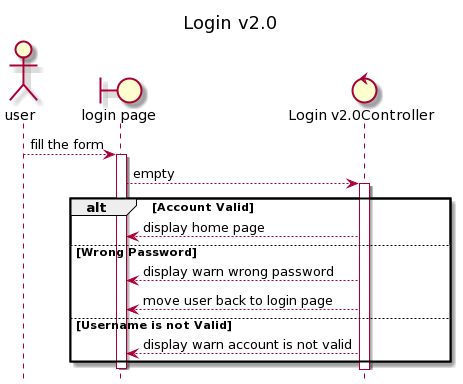

The diagram above was rendered by PlantUML. Its source (embedded in the PNG):
@startuml
title Login v2.0
hide footbox
actor "user"
boundary "login page"
control "Login v2.0Controller"
"user" --> "login page" :fill the form
activate "login page"
"login page" --> "Login v2.0Controller" :empty
activate "Login v2.0Controller"
alt Account Valid
 "Login v2.0Controller" --> "login page" :display home page
else Wrong Password
 "Login v2.0Controller" --> "login page" :display warn wrong password
 "Login v2.0Controller" --> "login page" :move user back to login page
else Username is not Valid
 "Login v2.0Controller" --> "login page" :display warn account is not valid
end
deactivate "login page"
@enduml